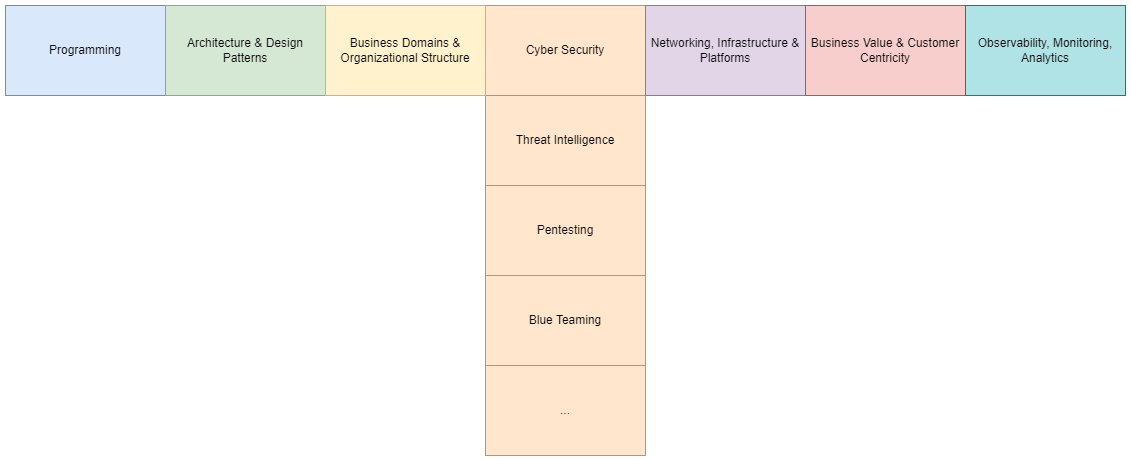

The diagram above was exported from draw.io. Its source (the exported page's mxGraphModel, read from the mxfile embedded in the PNG):
<mxGraphModel dx="1418" dy="828" grid="1" gridSize="10" guides="1" tooltips="1" connect="1" arrows="1" fold="1" page="1" pageScale="1" pageWidth="850" pageHeight="1100" background="#ffffff" math="0" shadow="0">
  <root>
    <mxCell id="0" />
    <mxCell id="1" parent="0" />
    <mxCell id="KGi8-4T1SCaVCmAp8pCe-1" value="Programming" style="rounded=0;whiteSpace=wrap;html=1;fillColor=#dae8fc;strokeColor=#6c8ebf;" vertex="1" parent="1">
      <mxGeometry x="640" y="300" width="160" height="90" as="geometry" />
    </mxCell>
    <mxCell id="KGi8-4T1SCaVCmAp8pCe-2" value="Architecture &amp;amp; Design Patterns" style="rounded=0;whiteSpace=wrap;html=1;fillColor=#d5e8d4;strokeColor=#82b366;" vertex="1" parent="1">
      <mxGeometry x="800" y="300" width="160" height="90" as="geometry" />
    </mxCell>
    <mxCell id="KGi8-4T1SCaVCmAp8pCe-3" value="Cyber Security" style="rounded=0;whiteSpace=wrap;html=1;fillColor=#ffe6cc;strokeColor=#d79b00;" vertex="1" parent="1">
      <mxGeometry x="1120" y="300" width="160" height="90" as="geometry" />
    </mxCell>
    <mxCell id="KGi8-4T1SCaVCmAp8pCe-4" value="Threat Intelligence" style="rounded=0;whiteSpace=wrap;html=1;fillColor=#ffe6cc;strokeColor=#d79b00;" vertex="1" parent="1">
      <mxGeometry x="1120" y="390" width="160" height="90" as="geometry" />
    </mxCell>
    <mxCell id="KGi8-4T1SCaVCmAp8pCe-5" value="Blue Teaming" style="rounded=0;whiteSpace=wrap;html=1;fillColor=#ffe6cc;strokeColor=#d79b00;" vertex="1" parent="1">
      <mxGeometry x="1120" y="570" width="160" height="90" as="geometry" />
    </mxCell>
    <mxCell id="KGi8-4T1SCaVCmAp8pCe-6" value="Business Domains &amp;amp; Organizational Structure" style="rounded=0;whiteSpace=wrap;html=1;fillColor=#fff2cc;strokeColor=#d6b656;" vertex="1" parent="1">
      <mxGeometry x="960" y="300" width="160" height="90" as="geometry" />
    </mxCell>
    <mxCell id="KGi8-4T1SCaVCmAp8pCe-7" value="Networking, Infrastructure &amp;amp; Platforms" style="rounded=0;whiteSpace=wrap;html=1;fillColor=#e1d5e7;strokeColor=#9673a6;" vertex="1" parent="1">
      <mxGeometry x="1280" y="300" width="160" height="90" as="geometry" />
    </mxCell>
    <mxCell id="KGi8-4T1SCaVCmAp8pCe-8" value="Business Value &amp;amp; Customer Centricity" style="rounded=0;whiteSpace=wrap;html=1;fillColor=#f8cecc;strokeColor=#b85450;" vertex="1" parent="1">
      <mxGeometry x="1440" y="300" width="160" height="90" as="geometry" />
    </mxCell>
    <mxCell id="KGi8-4T1SCaVCmAp8pCe-9" value="Observability, Monitoring, Analytics" style="rounded=0;whiteSpace=wrap;html=1;fillColor=#b0e3e6;strokeColor=#0e8088;" vertex="1" parent="1">
      <mxGeometry x="1600" y="300" width="160" height="90" as="geometry" />
    </mxCell>
    <mxCell id="KGi8-4T1SCaVCmAp8pCe-10" value="Pentesting" style="rounded=0;whiteSpace=wrap;html=1;fillColor=#ffe6cc;strokeColor=#d79b00;" vertex="1" parent="1">
      <mxGeometry x="1120" y="480" width="160" height="90" as="geometry" />
    </mxCell>
    <mxCell id="KGi8-4T1SCaVCmAp8pCe-11" value="..." style="rounded=0;whiteSpace=wrap;html=1;fillColor=#ffe6cc;strokeColor=#d79b00;" vertex="1" parent="1">
      <mxGeometry x="1120" y="660" width="160" height="90" as="geometry" />
    </mxCell>
  </root>
</mxGraphModel>